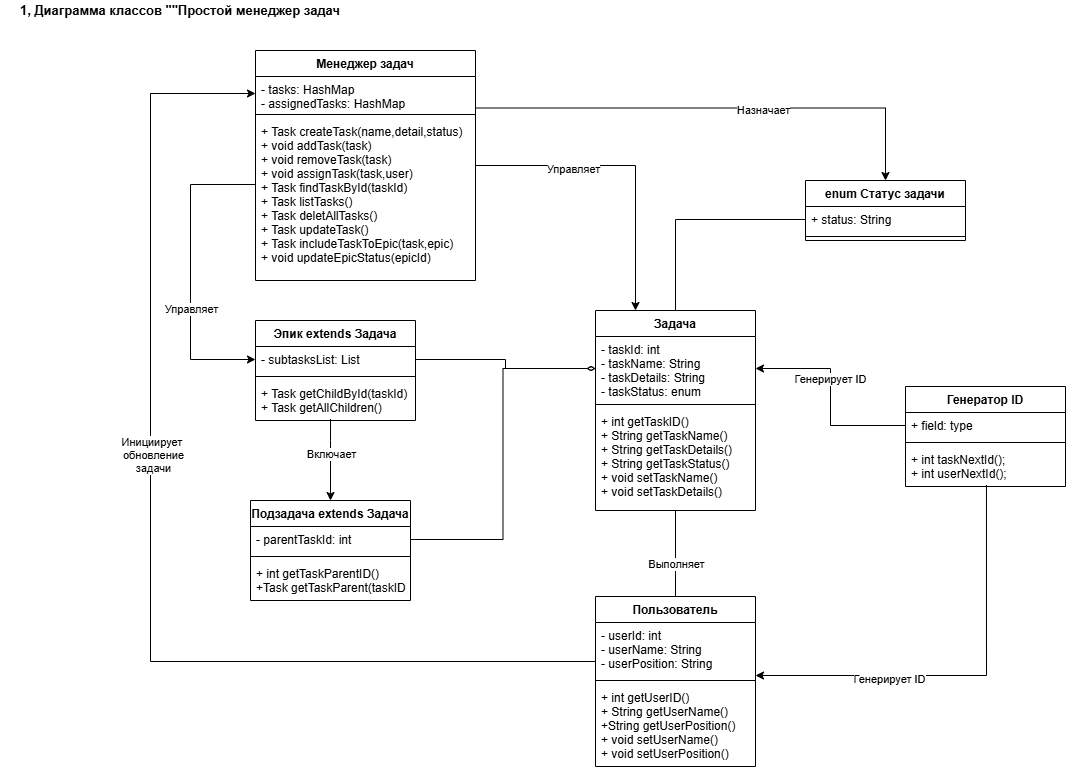

The diagram above was exported from draw.io. Its source (the exported page's mxGraphModel, read from the mxfile embedded in the PNG):
<mxGraphModel dx="1064" dy="450" grid="1" gridSize="10" guides="1" tooltips="1" connect="1" arrows="1" fold="1" page="1" pageScale="1" pageWidth="1169" pageHeight="827" background="#ffffff" math="0" shadow="0">
  <root>
    <mxCell id="0" />
    <mxCell id="1" parent="0" />
    <mxCell id="piQN73Hy_sKVR1Ufa1Ei-34" style="edgeStyle=orthogonalEdgeStyle;rounded=0;orthogonalLoop=1;jettySize=auto;html=1;endArrow=none;endFill=0;" parent="1" source="piQN73Hy_sKVR1Ufa1Ei-9" target="piQN73Hy_sKVR1Ufa1Ei-29" edge="1">
      <mxGeometry relative="1" as="geometry" />
    </mxCell>
    <mxCell id="piQN73Hy_sKVR1Ufa1Ei-35" value="Выполняет" style="edgeLabel;html=1;align=center;verticalAlign=middle;resizable=0;points=[];" parent="piQN73Hy_sKVR1Ufa1Ei-34" vertex="1" connectable="0">
      <mxGeometry x="0.24" relative="1" as="geometry">
        <mxPoint as="offset" />
      </mxGeometry>
    </mxCell>
    <mxCell id="piQN73Hy_sKVR1Ufa1Ei-57" style="edgeStyle=orthogonalEdgeStyle;rounded=0;orthogonalLoop=1;jettySize=auto;html=1;entryX=0;entryY=0.5;entryDx=0;entryDy=0;startArrow=none;startFill=0;endArrow=none;endFill=0;" parent="1" source="piQN73Hy_sKVR1Ufa1Ei-9" target="piQN73Hy_sKVR1Ufa1Ei-37" edge="1">
      <mxGeometry relative="1" as="geometry" />
    </mxCell>
    <mxCell id="piQN73Hy_sKVR1Ufa1Ei-9" value="Задача" style="swimlane;fontStyle=1;align=center;verticalAlign=top;childLayout=stackLayout;horizontal=1;startSize=26;horizontalStack=0;resizeParent=1;resizeParentMax=0;resizeLast=0;collapsible=1;marginBottom=0;" parent="1" vertex="1">
      <mxGeometry x="615" y="330" width="160" height="200" as="geometry">
        <mxRectangle x="350" y="220" width="100" height="26" as="alternateBounds" />
      </mxGeometry>
    </mxCell>
    <mxCell id="piQN73Hy_sKVR1Ufa1Ei-10" value="- taskId: int&#10;- taskName: String&#10;- taskDetails: String&#10;- taskStatus: enum" style="text;strokeColor=none;fillColor=none;align=left;verticalAlign=top;spacingLeft=4;spacingRight=4;overflow=hidden;rotatable=0;points=[[0,0.5],[1,0.5]];portConstraint=eastwest;" parent="piQN73Hy_sKVR1Ufa1Ei-9" vertex="1">
      <mxGeometry y="26" width="160" height="64" as="geometry" />
    </mxCell>
    <mxCell id="piQN73Hy_sKVR1Ufa1Ei-11" value="" style="line;strokeWidth=1;fillColor=none;align=left;verticalAlign=middle;spacingTop=-1;spacingLeft=3;spacingRight=3;rotatable=0;labelPosition=right;points=[];portConstraint=eastwest;" parent="piQN73Hy_sKVR1Ufa1Ei-9" vertex="1">
      <mxGeometry y="90" width="160" height="8" as="geometry" />
    </mxCell>
    <mxCell id="piQN73Hy_sKVR1Ufa1Ei-12" value="+ int getTaskID()&#10;+ String getTaskName()&#10;+ String getTaskDetails()&#10;+ String getTaskStatus()&#10;+ void setTaskName()&#10;+ void setTaskDetails()" style="text;strokeColor=none;fillColor=none;align=left;verticalAlign=top;spacingLeft=4;spacingRight=4;overflow=hidden;rotatable=0;points=[[0,0.5],[1,0.5]];portConstraint=eastwest;" parent="piQN73Hy_sKVR1Ufa1Ei-9" vertex="1">
      <mxGeometry y="98" width="160" height="102" as="geometry" />
    </mxCell>
    <mxCell id="piQN73Hy_sKVR1Ufa1Ei-13" value="Генератор ID" style="swimlane;fontStyle=1;align=center;verticalAlign=top;childLayout=stackLayout;horizontal=1;startSize=26;horizontalStack=0;resizeParent=1;resizeParentMax=0;resizeLast=0;collapsible=1;marginBottom=0;" parent="1" vertex="1">
      <mxGeometry x="925" y="406" width="160" height="100" as="geometry">
        <mxRectangle x="350" y="220" width="100" height="26" as="alternateBounds" />
      </mxGeometry>
    </mxCell>
    <mxCell id="piQN73Hy_sKVR1Ufa1Ei-14" value="+ field: type" style="text;strokeColor=none;fillColor=none;align=left;verticalAlign=top;spacingLeft=4;spacingRight=4;overflow=hidden;rotatable=0;points=[[0,0.5],[1,0.5]];portConstraint=eastwest;" parent="piQN73Hy_sKVR1Ufa1Ei-13" vertex="1">
      <mxGeometry y="26" width="160" height="26" as="geometry" />
    </mxCell>
    <mxCell id="piQN73Hy_sKVR1Ufa1Ei-15" value="" style="line;strokeWidth=1;fillColor=none;align=left;verticalAlign=middle;spacingTop=-1;spacingLeft=3;spacingRight=3;rotatable=0;labelPosition=right;points=[];portConstraint=eastwest;" parent="piQN73Hy_sKVR1Ufa1Ei-13" vertex="1">
      <mxGeometry y="52" width="160" height="8" as="geometry" />
    </mxCell>
    <mxCell id="piQN73Hy_sKVR1Ufa1Ei-16" value="+ int taskNextId();&#10;+ int userNextId();" style="text;strokeColor=none;fillColor=none;align=left;verticalAlign=top;spacingLeft=4;spacingRight=4;overflow=hidden;rotatable=0;points=[[0,0.5],[1,0.5]];portConstraint=eastwest;" parent="piQN73Hy_sKVR1Ufa1Ei-13" vertex="1">
      <mxGeometry y="60" width="160" height="40" as="geometry" />
    </mxCell>
    <mxCell id="piQN73Hy_sKVR1Ufa1Ei-17" style="edgeStyle=orthogonalEdgeStyle;rounded=0;orthogonalLoop=1;jettySize=auto;html=1;entryX=1;entryY=0.5;entryDx=0;entryDy=0;" parent="1" source="piQN73Hy_sKVR1Ufa1Ei-14" target="piQN73Hy_sKVR1Ufa1Ei-10" edge="1">
      <mxGeometry relative="1" as="geometry" />
    </mxCell>
    <mxCell id="piQN73Hy_sKVR1Ufa1Ei-26" value="Генерирует ID" style="edgeLabel;html=1;align=center;verticalAlign=middle;resizable=0;points=[];" parent="piQN73Hy_sKVR1Ufa1Ei-17" vertex="1" connectable="0">
      <mxGeometry x="0.1833" y="1" relative="1" as="geometry">
        <mxPoint as="offset" />
      </mxGeometry>
    </mxCell>
    <mxCell id="piQN73Hy_sKVR1Ufa1Ei-43" style="edgeStyle=orthogonalEdgeStyle;rounded=0;orthogonalLoop=1;jettySize=auto;html=1;entryX=0.469;entryY=0.962;entryDx=0;entryDy=0;entryPerimeter=0;startArrow=classic;startFill=1;endArrow=none;endFill=0;" parent="1" source="piQN73Hy_sKVR1Ufa1Ei-18" target="piQN73Hy_sKVR1Ufa1Ei-25" edge="1">
      <mxGeometry relative="1" as="geometry">
        <Array as="points">
          <mxPoint x="350" y="460" />
          <mxPoint x="350" y="460" />
        </Array>
      </mxGeometry>
    </mxCell>
    <mxCell id="piQN73Hy_sKVR1Ufa1Ei-44" value="Включает" style="edgeLabel;html=1;align=center;verticalAlign=middle;resizable=0;points=[];" parent="piQN73Hy_sKVR1Ufa1Ei-43" vertex="1" connectable="0">
      <mxGeometry x="0.235" y="-2" relative="1" as="geometry">
        <mxPoint x="-2" y="3" as="offset" />
      </mxGeometry>
    </mxCell>
    <mxCell id="piQN73Hy_sKVR1Ufa1Ei-18" value="Подзадача extends Задача" style="swimlane;fontStyle=1;align=center;verticalAlign=top;childLayout=stackLayout;horizontal=1;startSize=26;horizontalStack=0;resizeParent=1;resizeParentMax=0;resizeLast=0;collapsible=1;marginBottom=0;" parent="1" vertex="1">
      <mxGeometry x="270" y="520" width="160" height="100" as="geometry" />
    </mxCell>
    <mxCell id="piQN73Hy_sKVR1Ufa1Ei-19" value="- parentTaskId: int" style="text;strokeColor=none;fillColor=none;align=left;verticalAlign=top;spacingLeft=4;spacingRight=4;overflow=hidden;rotatable=0;points=[[0,0.5],[1,0.5]];portConstraint=eastwest;" parent="piQN73Hy_sKVR1Ufa1Ei-18" vertex="1">
      <mxGeometry y="26" width="160" height="26" as="geometry" />
    </mxCell>
    <mxCell id="piQN73Hy_sKVR1Ufa1Ei-20" value="" style="line;strokeWidth=1;fillColor=none;align=left;verticalAlign=middle;spacingTop=-1;spacingLeft=3;spacingRight=3;rotatable=0;labelPosition=right;points=[];portConstraint=eastwest;" parent="piQN73Hy_sKVR1Ufa1Ei-18" vertex="1">
      <mxGeometry y="52" width="160" height="8" as="geometry" />
    </mxCell>
    <mxCell id="piQN73Hy_sKVR1Ufa1Ei-21" value="+ int getTaskParentID()&#10;+Task getTaskParent(taskID)" style="text;strokeColor=none;fillColor=none;align=left;verticalAlign=top;spacingLeft=4;spacingRight=4;overflow=hidden;rotatable=0;points=[[0,0.5],[1,0.5]];portConstraint=eastwest;" parent="piQN73Hy_sKVR1Ufa1Ei-18" vertex="1">
      <mxGeometry y="60" width="160" height="40" as="geometry" />
    </mxCell>
    <mxCell id="piQN73Hy_sKVR1Ufa1Ei-22" value="Эпик extends Задача" style="swimlane;fontStyle=1;align=center;verticalAlign=top;childLayout=stackLayout;horizontal=1;startSize=26;horizontalStack=0;resizeParent=1;resizeParentMax=0;resizeLast=0;collapsible=1;marginBottom=0;" parent="1" vertex="1">
      <mxGeometry x="275" y="340" width="160" height="100" as="geometry" />
    </mxCell>
    <mxCell id="piQN73Hy_sKVR1Ufa1Ei-23" value="- subtasksList: List" style="text;strokeColor=none;fillColor=none;align=left;verticalAlign=top;spacingLeft=4;spacingRight=4;overflow=hidden;rotatable=0;points=[[0,0.5],[1,0.5]];portConstraint=eastwest;" parent="piQN73Hy_sKVR1Ufa1Ei-22" vertex="1">
      <mxGeometry y="26" width="160" height="26" as="geometry" />
    </mxCell>
    <mxCell id="piQN73Hy_sKVR1Ufa1Ei-24" value="" style="line;strokeWidth=1;fillColor=none;align=left;verticalAlign=middle;spacingTop=-1;spacingLeft=3;spacingRight=3;rotatable=0;labelPosition=right;points=[];portConstraint=eastwest;" parent="piQN73Hy_sKVR1Ufa1Ei-22" vertex="1">
      <mxGeometry y="52" width="160" height="8" as="geometry" />
    </mxCell>
    <mxCell id="piQN73Hy_sKVR1Ufa1Ei-25" value="+ Task getChildById(taskId)&#10;+ Task getAllChildren()" style="text;strokeColor=none;fillColor=none;align=left;verticalAlign=top;spacingLeft=4;spacingRight=4;overflow=hidden;rotatable=0;points=[[0,0.5],[1,0.5]];portConstraint=eastwest;" parent="piQN73Hy_sKVR1Ufa1Ei-22" vertex="1">
      <mxGeometry y="60" width="160" height="40" as="geometry" />
    </mxCell>
    <mxCell id="piQN73Hy_sKVR1Ufa1Ei-27" style="edgeStyle=orthogonalEdgeStyle;rounded=0;orthogonalLoop=1;jettySize=auto;html=1;entryX=0;entryY=0.5;entryDx=0;entryDy=0;endArrow=diamondThin;endFill=0;" parent="1" source="piQN73Hy_sKVR1Ufa1Ei-23" target="piQN73Hy_sKVR1Ufa1Ei-10" edge="1">
      <mxGeometry relative="1" as="geometry">
        <Array as="points">
          <mxPoint x="525" y="379" />
          <mxPoint x="525" y="388" />
        </Array>
      </mxGeometry>
    </mxCell>
    <mxCell id="piQN73Hy_sKVR1Ufa1Ei-28" style="edgeStyle=orthogonalEdgeStyle;rounded=0;orthogonalLoop=1;jettySize=auto;html=1;endArrow=diamondThin;endFill=0;" parent="1" source="piQN73Hy_sKVR1Ufa1Ei-19" target="piQN73Hy_sKVR1Ufa1Ei-10" edge="1">
      <mxGeometry relative="1" as="geometry" />
    </mxCell>
    <mxCell id="piQN73Hy_sKVR1Ufa1Ei-29" value="Пользователь" style="swimlane;fontStyle=1;align=center;verticalAlign=top;childLayout=stackLayout;horizontal=1;startSize=26;horizontalStack=0;resizeParent=1;resizeParentMax=0;resizeLast=0;collapsible=1;marginBottom=0;" parent="1" vertex="1">
      <mxGeometry x="615" y="616" width="160" height="170" as="geometry" />
    </mxCell>
    <mxCell id="piQN73Hy_sKVR1Ufa1Ei-30" value="- userId: int&#10;- userName: String&#10;- userPosition: String" style="text;strokeColor=none;fillColor=none;align=left;verticalAlign=top;spacingLeft=4;spacingRight=4;overflow=hidden;rotatable=0;points=[[0,0.5],[1,0.5]];portConstraint=eastwest;" parent="piQN73Hy_sKVR1Ufa1Ei-29" vertex="1">
      <mxGeometry y="26" width="160" height="54" as="geometry" />
    </mxCell>
    <mxCell id="piQN73Hy_sKVR1Ufa1Ei-31" value="" style="line;strokeWidth=1;fillColor=none;align=left;verticalAlign=middle;spacingTop=-1;spacingLeft=3;spacingRight=3;rotatable=0;labelPosition=right;points=[];portConstraint=eastwest;" parent="piQN73Hy_sKVR1Ufa1Ei-29" vertex="1">
      <mxGeometry y="80" width="160" height="8" as="geometry" />
    </mxCell>
    <mxCell id="piQN73Hy_sKVR1Ufa1Ei-32" value="+ int getUserID()&#10;+ String getUserName()&#10;+String getUserPosition()&#10;+ void setUserName()&#10;+ void setUserPosition()" style="text;strokeColor=none;fillColor=none;align=left;verticalAlign=top;spacingLeft=4;spacingRight=4;overflow=hidden;rotatable=0;points=[[0,0.5],[1,0.5]];portConstraint=eastwest;" parent="piQN73Hy_sKVR1Ufa1Ei-29" vertex="1">
      <mxGeometry y="88" width="160" height="82" as="geometry" />
    </mxCell>
    <mxCell id="piQN73Hy_sKVR1Ufa1Ei-36" value="enum Статус задачи" style="swimlane;fontStyle=1;align=center;verticalAlign=top;childLayout=stackLayout;horizontal=1;startSize=26;horizontalStack=0;resizeParent=1;resizeParentMax=0;resizeLast=0;collapsible=1;marginBottom=0;" parent="1" vertex="1">
      <mxGeometry x="825" y="200" width="160" height="60" as="geometry" />
    </mxCell>
    <mxCell id="piQN73Hy_sKVR1Ufa1Ei-37" value="+ status: String" style="text;strokeColor=none;fillColor=none;align=left;verticalAlign=top;spacingLeft=4;spacingRight=4;overflow=hidden;rotatable=0;points=[[0,0.5],[1,0.5]];portConstraint=eastwest;" parent="piQN73Hy_sKVR1Ufa1Ei-36" vertex="1">
      <mxGeometry y="26" width="160" height="26" as="geometry" />
    </mxCell>
    <mxCell id="piQN73Hy_sKVR1Ufa1Ei-38" value="" style="line;strokeWidth=1;fillColor=none;align=left;verticalAlign=middle;spacingTop=-1;spacingLeft=3;spacingRight=3;rotatable=0;labelPosition=right;points=[];portConstraint=eastwest;" parent="piQN73Hy_sKVR1Ufa1Ei-36" vertex="1">
      <mxGeometry y="52" width="160" height="8" as="geometry" />
    </mxCell>
    <mxCell id="piQN73Hy_sKVR1Ufa1Ei-46" style="edgeStyle=orthogonalEdgeStyle;rounded=0;orthogonalLoop=1;jettySize=auto;html=1;entryX=0.506;entryY=0.962;entryDx=0;entryDy=0;entryPerimeter=0;startArrow=classic;startFill=1;endArrow=none;endFill=0;" parent="1" source="piQN73Hy_sKVR1Ufa1Ei-30" target="piQN73Hy_sKVR1Ufa1Ei-16" edge="1">
      <mxGeometry relative="1" as="geometry">
        <Array as="points">
          <mxPoint x="1006" y="695" />
        </Array>
      </mxGeometry>
    </mxCell>
    <mxCell id="piQN73Hy_sKVR1Ufa1Ei-47" value="Генерирует ID" style="edgeLabel;html=1;align=center;verticalAlign=middle;resizable=0;points=[];" parent="piQN73Hy_sKVR1Ufa1Ei-46" vertex="1" connectable="0">
      <mxGeometry x="-0.3682" y="-3" relative="1" as="geometry">
        <mxPoint as="offset" />
      </mxGeometry>
    </mxCell>
    <mxCell id="piQN73Hy_sKVR1Ufa1Ei-52" style="edgeStyle=orthogonalEdgeStyle;rounded=0;orthogonalLoop=1;jettySize=auto;html=1;entryX=0.25;entryY=0;entryDx=0;entryDy=0;startArrow=none;startFill=0;endArrow=classic;endFill=1;" parent="1" source="piQN73Hy_sKVR1Ufa1Ei-48" target="piQN73Hy_sKVR1Ufa1Ei-9" edge="1">
      <mxGeometry relative="1" as="geometry" />
    </mxCell>
    <mxCell id="piQN73Hy_sKVR1Ufa1Ei-53" value="Управляет" style="edgeLabel;html=1;align=center;verticalAlign=middle;resizable=0;points=[];" parent="piQN73Hy_sKVR1Ufa1Ei-52" vertex="1" connectable="0">
      <mxGeometry x="-0.365" y="-3" relative="1" as="geometry">
        <mxPoint as="offset" />
      </mxGeometry>
    </mxCell>
    <mxCell id="piQN73Hy_sKVR1Ufa1Ei-56" style="edgeStyle=orthogonalEdgeStyle;rounded=0;orthogonalLoop=1;jettySize=auto;html=1;exitX=1;exitY=0.25;exitDx=0;exitDy=0;entryX=0.5;entryY=0;entryDx=0;entryDy=0;startArrow=none;startFill=0;endArrow=classic;endFill=1;" parent="1" source="piQN73Hy_sKVR1Ufa1Ei-48" target="piQN73Hy_sKVR1Ufa1Ei-36" edge="1">
      <mxGeometry relative="1" as="geometry" />
    </mxCell>
    <mxCell id="piQN73Hy_sKVR1Ufa1Ei-58" value="Назначает" style="edgeLabel;html=1;align=center;verticalAlign=middle;resizable=0;points=[];" parent="piQN73Hy_sKVR1Ufa1Ei-56" vertex="1" connectable="0">
      <mxGeometry x="0.1893" y="-1" relative="1" as="geometry">
        <mxPoint y="1" as="offset" />
      </mxGeometry>
    </mxCell>
    <mxCell id="piQN73Hy_sKVR1Ufa1Ei-48" value="Менеджер задач" style="swimlane;fontStyle=1;align=center;verticalAlign=top;childLayout=stackLayout;horizontal=1;startSize=26;horizontalStack=0;resizeParent=1;resizeParentMax=0;resizeLast=0;collapsible=1;marginBottom=0;" parent="1" vertex="1">
      <mxGeometry x="275" y="70" width="220" height="230" as="geometry" />
    </mxCell>
    <mxCell id="piQN73Hy_sKVR1Ufa1Ei-49" value="- tasks: HashMap&#10;- assignedTasks: HashMap" style="text;strokeColor=none;fillColor=none;align=left;verticalAlign=top;spacingLeft=4;spacingRight=4;overflow=hidden;rotatable=0;points=[[0,0.5],[1,0.5]];portConstraint=eastwest;" parent="piQN73Hy_sKVR1Ufa1Ei-48" vertex="1">
      <mxGeometry y="26" width="220" height="34" as="geometry" />
    </mxCell>
    <mxCell id="piQN73Hy_sKVR1Ufa1Ei-50" value="" style="line;strokeWidth=1;fillColor=none;align=left;verticalAlign=middle;spacingTop=-1;spacingLeft=3;spacingRight=3;rotatable=0;labelPosition=right;points=[];portConstraint=eastwest;" parent="piQN73Hy_sKVR1Ufa1Ei-48" vertex="1">
      <mxGeometry y="60" width="220" height="8" as="geometry" />
    </mxCell>
    <mxCell id="piQN73Hy_sKVR1Ufa1Ei-51" value="+ Task createTask(name,detail,status)&#10;+ void addTask(task)&#10;+ void removeTask(task)&#10;+ void assignTask(task,user)&#10;+ Task findTaskById(taskId)&#10;+ Task listTasks()&#10;+ Task deletAllTasks()&#10;+ Task updateTask()&#10;+ Task includeTaskToEpic(task,epic)&#10;+ void updateEpicStatus(epicId)&#10;&#10;&#10;" style="text;strokeColor=none;fillColor=none;align=left;verticalAlign=top;spacingLeft=4;spacingRight=4;overflow=hidden;rotatable=0;points=[[0,0.5],[1,0.5]];portConstraint=eastwest;" parent="piQN73Hy_sKVR1Ufa1Ei-48" vertex="1">
      <mxGeometry y="68" width="220" height="162" as="geometry" />
    </mxCell>
    <mxCell id="piQN73Hy_sKVR1Ufa1Ei-54" style="edgeStyle=orthogonalEdgeStyle;rounded=0;orthogonalLoop=1;jettySize=auto;html=1;entryX=0;entryY=0.5;entryDx=0;entryDy=0;startArrow=none;startFill=0;endArrow=classic;endFill=1;" parent="1" source="piQN73Hy_sKVR1Ufa1Ei-30" target="piQN73Hy_sKVR1Ufa1Ei-49" edge="1">
      <mxGeometry relative="1" as="geometry">
        <Array as="points">
          <mxPoint x="170" y="681" />
          <mxPoint x="170" y="113" />
        </Array>
      </mxGeometry>
    </mxCell>
    <mxCell id="piQN73Hy_sKVR1Ufa1Ei-55" value="Text" style="edgeLabel;html=1;align=center;verticalAlign=middle;resizable=0;points=[];" parent="piQN73Hy_sKVR1Ufa1Ei-54" vertex="1" connectable="0">
      <mxGeometry x="0.1622" y="-2" relative="1" as="geometry">
        <mxPoint as="offset" />
      </mxGeometry>
    </mxCell>
    <mxCell id="piQN73Hy_sKVR1Ufa1Ei-60" value="Инициирует&amp;nbsp;&lt;br&gt;обновление&lt;br&gt;задачи" style="edgeLabel;html=1;align=center;verticalAlign=middle;resizable=0;points=[];" parent="piQN73Hy_sKVR1Ufa1Ei-54" vertex="1" connectable="0">
      <mxGeometry x="0.1658" y="-2" relative="1" as="geometry">
        <mxPoint as="offset" />
      </mxGeometry>
    </mxCell>
    <mxCell id="piQN73Hy_sKVR1Ufa1Ei-61" style="edgeStyle=orthogonalEdgeStyle;rounded=0;orthogonalLoop=1;jettySize=auto;html=1;entryX=0;entryY=0.5;entryDx=0;entryDy=0;startArrow=none;startFill=0;endArrow=classic;endFill=1;" parent="1" source="piQN73Hy_sKVR1Ufa1Ei-51" target="piQN73Hy_sKVR1Ufa1Ei-23" edge="1">
      <mxGeometry relative="1" as="geometry">
        <Array as="points">
          <mxPoint x="210" y="204" />
          <mxPoint x="210" y="379" />
        </Array>
      </mxGeometry>
    </mxCell>
    <mxCell id="piQN73Hy_sKVR1Ufa1Ei-62" value="Управляет" style="edgeLabel;html=1;align=center;verticalAlign=middle;resizable=0;points=[];" parent="piQN73Hy_sKVR1Ufa1Ei-61" vertex="1" connectable="0">
      <mxGeometry x="0.2395" relative="1" as="geometry">
        <mxPoint as="offset" />
      </mxGeometry>
    </mxCell>
    <mxCell id="piQN73Hy_sKVR1Ufa1Ei-63" value="1, Диаграмма классов &quot;&quot;Простой менеджер задач" style="text;html=1;strokeColor=none;fillColor=none;align=center;verticalAlign=middle;whiteSpace=wrap;rounded=0;fontStyle=1;fontSize=13;" parent="1" vertex="1">
      <mxGeometry x="20" y="20" width="360" height="20" as="geometry" />
    </mxCell>
  </root>
</mxGraphModel>